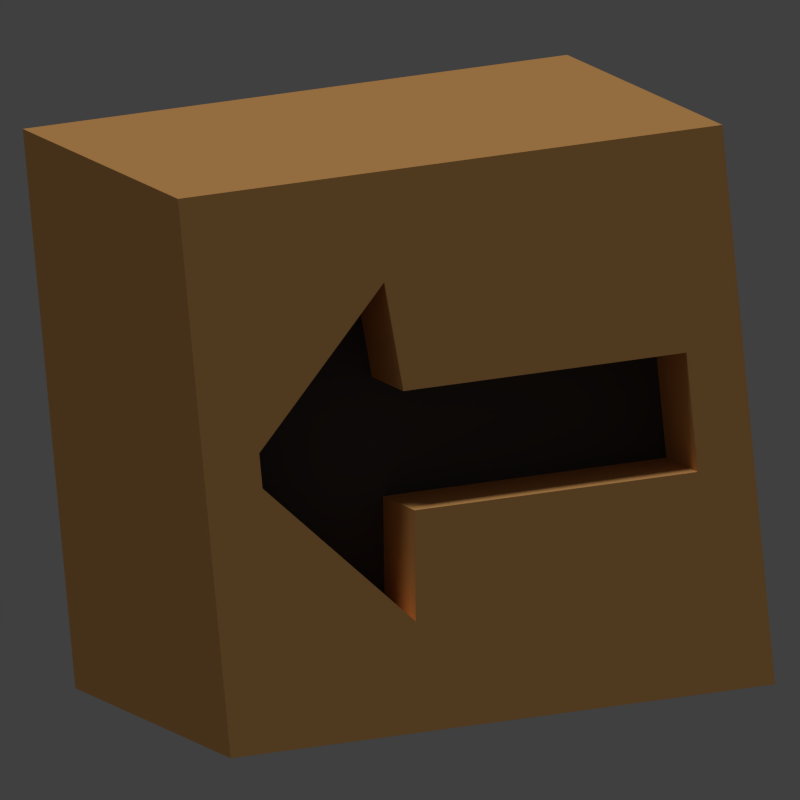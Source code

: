 # Source: arrowbox.blend  (saved by Blender 2.73.0; exported with 4.5.12 LTS)
import bpy
from mathutils import Matrix  # noqa: F401  (used for matrix-valued properties, if any)

bpy.ops.wm.read_factory_settings(use_empty=True)
scene = bpy.context.scene
scene.name = 'Scene'

# ---- collections
col_collection_1 = bpy.data.collections.new('Collection 1'); scene.collection.children.link(col_collection_1)

# ---- materials (node trees are filled in below, after node groups)
mat_material = bpy.data.materials.new('Material')
mat_material.alpha_threshold = 0.0
mat_material.use_transparent_shadow = False
mat_material.diffuse_color = (0.8, 0.4125, 0.1377, 1.0)
mat_material.roughness = 0.5
mat_material.line_color = (0.0, 0.0, 0.0, 1.0)
mat_asdasd = bpy.data.materials.new('asdasd')
mat_asdasd.alpha_threshold = 0.0
mat_asdasd.use_transparent_shadow = False
mat_asdasd.diffuse_color = (0.0824, 0.08127, 0.08353, 1.0)
mat_asdasd.roughness = 0.5

# ---- material node trees

# ---- world
world_world = bpy.data.worlds.new('World'); scene.world = world_world
world_world.color = (0.05088, 0.05088, 0.05088)
world_world.use_sun_shadow = False
world_world.sun_shadow_jitter_overblur = 0.0
world_world.cycles.sampling_method = 'MANUAL'
world_world.cycles.sample_map_resolution = 256

# ---- cameras
cam_camera = bpy.data.cameras.new('Camera')
cam_camera.type = 'ORTHO'
cam_camera.clip_end = 100.0
cam_camera.lens = 35.0
cam_camera.sensor_width = 32.0
cam_camera.sensor_height = 18.0
cam_camera.ortho_scale = 2.814
cam_camera.dof.focus_distance = 0.0
cam_camera.dof.aperture_fstop = 128.0

# ---- lights
light_lamp = bpy.data.lights.new('Lamp', 'SUN')
light_lamp.transmission_factor = 0.0
light_lamp.cutoff_distance = 30.0
light_lamp.angle = 0.1993
light_lamp.energy = 1.0
light_lamp.shadow_buffer_clip_start = 1.001
light_lamp.shadow_soft_size = 0.1
light_lamp.shadow_cascade_max_distance = 1000.0
light_lamp.cycles.use_multiple_importance_sampling = False

# ---- meshes
me_cube = bpy.data.meshes.new('Cube')
me_cube.from_pydata([(1.0, 1.0, -1.0), (0.5936, -1.043e-07, 0.248), (-1.0, 1.0, -1.0), (1.0, 1.0, 1.0), (0.5936, -1.341e-07, 0.792), (0.5936, -4.47e-08, -0.792), (-1.0, 1.0, 1.0), (1.0, 0.2132, -0.792), (0.5936, 0.06303, 0.792), (1.0, 0.06303, 0.792), (0.5936, 0.2132, -0.792), (1.0, 1.0, 0.3132), (0.5936, 0.6066, 0.2806), (0.5936, 0.2132, 0.248), (-1.0, 1.0, 0.3132), (1.0, 0.2132, 0.248), (1.0, 0.6066, 0.2806), (1.0, -5.96e-08, -1.0), (-1.0, 2.98e-07, -1.0), (1.0, -5.364e-07, 1.0), (-1.0, 1.788e-07, 1.0), (1.0, -2.384e-07, -0.792), (1.0, -3.278e-07, 0.792), (1.0, -2.98e-07, 0.248), (-1.0, 1.788e-07, 0.3132)], [], [(21, 7, 10, 5), (13, 8, 4, 1), (7, 15, 13, 10), (24, 20, 6, 14), (11, 0, 2, 14), (11, 3, 9, 16), (9, 22, 4, 8), (17, 0, 7, 21), (0, 11, 16, 15, 7), (15, 16, 12, 13), (13, 12, 8), (3, 11, 14, 6), (18, 24, 14, 2), (16, 9, 8, 12), (10, 13, 1, 5), (3, 19, 22, 9), (3, 6, 20, 19), (0, 17, 18, 2)])
me_cube.polygons.foreach_set('material_index', [0, 1, 0, 0, 0, 0, 0, 0, 0, 0, 1, 0, 0, 0, 1, 0, 0, 0])
me_cube.materials.append(mat_material)
me_cube.materials.append(mat_asdasd)
me_cube.use_remesh_preserve_volume = False
me_cube.use_remesh_preserve_attributes = False
me_cube.use_mirror_vertex_groups = False
me_cube.update()

# ---- objects
ob_cube = bpy.data.objects.new('Cube', me_cube)
ob_lamp = bpy.data.objects.new('Lamp', light_lamp)
ob_camera = bpy.data.objects.new('Camera', cam_camera)

# ---- transforms, parenting, visibility, modifiers, constraints
ob_cube.location = (0.0, 0.0, 0.0)
ob_cube.rotation_euler = (7.854, -0.0, 0.0)
ob_cube.lock_rotations_4d = False
ob_cube.empty_display_type = 'ARROWS'
ob_cube.lineart.crease_threshold = 0.0
_m = ob_cube.modifiers.new('Mirror', 'MIRROR')
_m.use_axis = (False, True, False)
ob_lamp.location = (3.024, -2.112, 4.087)
ob_lamp.rotation_euler = (0.1577, -0.05597, 1.435)
ob_lamp.lock_rotations_4d = False
ob_lamp.empty_display_type = 'ARROWS'
ob_lamp.color = (0.0, 0.0, 0.0, 0.0)
ob_lamp.lineart.crease_threshold = 0.0
ob_camera.location = (6.64, -1.784, 1.091)
ob_camera.rotation_euler = (1.416, 0.09267, 1.293)
ob_camera.lock_rotations_4d = False
ob_camera.empty_display_type = 'ARROWS'
ob_camera.color = (0.0, 0.0, 0.0, 0.0)
ob_camera.display_type = 'WIRE'
ob_camera.lineart.crease_threshold = 0.0

# ---- collection membership
col_collection_1.objects.link(ob_cube)
col_collection_1.objects.link(ob_lamp)
col_collection_1.objects.link(ob_camera)

# ---- scene / render settings (as saved in the file)
scene.camera = ob_camera
scene.frame_start = 1; scene.frame_end = 250; scene.frame_set(1)
scene.render.engine = 'BLENDER_EEVEE_NEXT'
scene.render.resolution_x = 80
scene.render.resolution_y = 80
scene.render.dither_intensity = 0.0
scene.render.film_transparent = True
scene.cycles.use_denoising = False
scene.cycles.samples = 10
scene.cycles.sampling_pattern = 'TABULATED_SOBOL'
scene.cycles.light_sampling_threshold = 0.0
scene.cycles.use_adaptive_sampling = False
scene.cycles.use_light_tree = False
scene.cycles.blur_glossy = 0.0
scene.cycles.pixel_filter_type = 'GAUSSIAN'
scene.cycles.sample_clamp_indirect = 0.0
scene.view_settings.view_transform = 'Standard'
bpy.context.view_layer.update()
